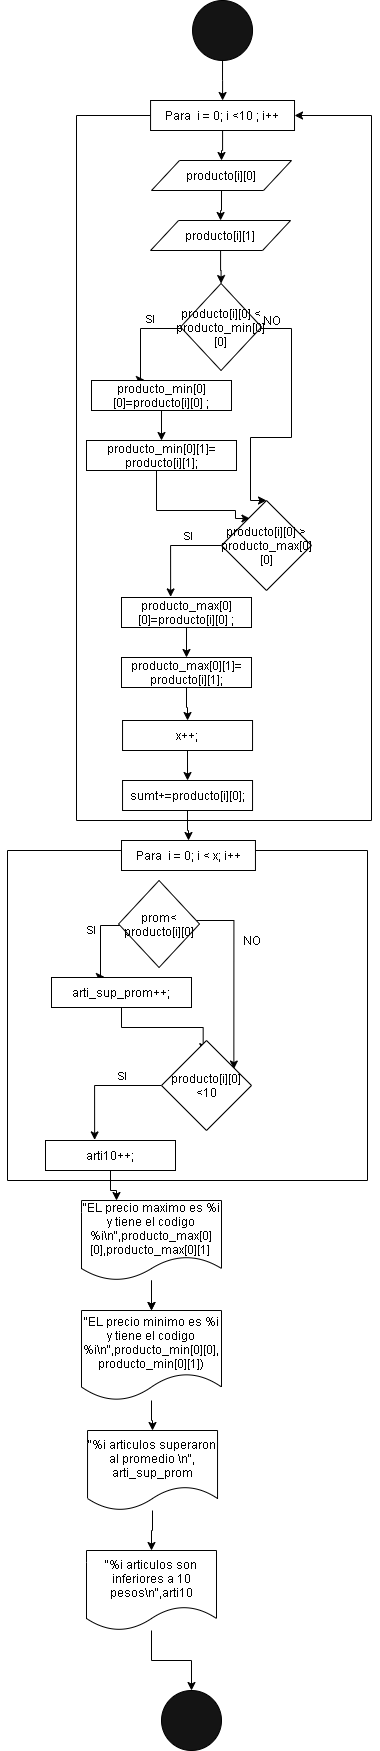

The diagram above was exported from draw.io. Its source (the exported page's mxGraphModel, read from the mxfile embedded in the PNG):
<mxGraphModel dx="388" dy="3800" grid="1" gridSize="10" guides="1" tooltips="1" connect="1" arrows="1" fold="1" page="1" pageScale="1" pageWidth="827" pageHeight="1169" math="0" shadow="0">
  <root>
    <mxCell id="0" />
    <mxCell id="1" parent="0" />
    <mxCell id="NQN0JRNFv6QYLKFFqvC_-19" style="edgeStyle=orthogonalEdgeStyle;rounded=0;orthogonalLoop=1;jettySize=auto;html=1;entryX=1;entryY=0.5;entryDx=0;entryDy=0;" parent="1" source="NQN0JRNFv6QYLKFFqvC_-21" target="NQN0JRNFv6QYLKFFqvC_-21" edge="1">
      <mxGeometry relative="1" as="geometry">
        <mxPoint x="719.3299999999999" y="-3050" as="targetPoint" />
        <Array as="points">
          <mxPoint x="315" y="-3135" />
          <mxPoint x="315" y="-2430" />
          <mxPoint x="610" y="-2430" />
          <mxPoint x="610" y="-3135" />
        </Array>
      </mxGeometry>
    </mxCell>
    <mxCell id="Zjf_Yh6-rQ4Ehj8FepeO-33" style="edgeStyle=orthogonalEdgeStyle;rounded=0;orthogonalLoop=1;jettySize=auto;html=1;entryX=0.5;entryY=0;entryDx=0;entryDy=0;" edge="1" parent="1" source="NQN0JRNFv6QYLKFFqvC_-21" target="Zjf_Yh6-rQ4Ehj8FepeO-29">
      <mxGeometry relative="1" as="geometry" />
    </mxCell>
    <mxCell id="NQN0JRNFv6QYLKFFqvC_-21" value="Para&amp;nbsp;&amp;nbsp;i = 0; i &amp;lt;10 ; i++" style="rounded=0;whiteSpace=wrap;html=1;" parent="1" vertex="1">
      <mxGeometry x="389.06" y="-3150" width="143.96" height="30" as="geometry" />
    </mxCell>
    <mxCell id="NQN0JRNFv6QYLKFFqvC_-23" style="edgeStyle=orthogonalEdgeStyle;rounded=0;orthogonalLoop=1;jettySize=auto;html=1;" parent="1" source="NQN0JRNFv6QYLKFFqvC_-24" target="NQN0JRNFv6QYLKFFqvC_-21" edge="1">
      <mxGeometry relative="1" as="geometry" />
    </mxCell>
    <mxCell id="NQN0JRNFv6QYLKFFqvC_-24" value="" style="ellipse;whiteSpace=wrap;html=1;aspect=fixed;fillColor=#141414;" parent="1" vertex="1">
      <mxGeometry x="431.03999999999985" y="-3250" width="60" height="60" as="geometry" />
    </mxCell>
    <mxCell id="Zjf_Yh6-rQ4Ehj8FepeO-9" style="edgeStyle=orthogonalEdgeStyle;rounded=0;orthogonalLoop=1;jettySize=auto;html=1;" edge="1" parent="1" source="Zjf_Yh6-rQ4Ehj8FepeO-2" target="Zjf_Yh6-rQ4Ehj8FepeO-4">
      <mxGeometry relative="1" as="geometry" />
    </mxCell>
    <mxCell id="Zjf_Yh6-rQ4Ehj8FepeO-2" value="producto[i][1]" style="shape=parallelogram;perimeter=parallelogramPerimeter;whiteSpace=wrap;html=1;" vertex="1" parent="1">
      <mxGeometry x="389.06" y="-3030" width="140" height="30" as="geometry" />
    </mxCell>
    <mxCell id="Zjf_Yh6-rQ4Ehj8FepeO-10" style="edgeStyle=orthogonalEdgeStyle;rounded=0;orthogonalLoop=1;jettySize=auto;html=1;entryX=0.378;entryY=-0.02;entryDx=0;entryDy=0;entryPerimeter=0;" edge="1" parent="1" source="Zjf_Yh6-rQ4Ehj8FepeO-4" target="Zjf_Yh6-rQ4Ehj8FepeO-5">
      <mxGeometry relative="1" as="geometry">
        <Array as="points">
          <mxPoint x="379" y="-2922" />
        </Array>
      </mxGeometry>
    </mxCell>
    <mxCell id="Zjf_Yh6-rQ4Ehj8FepeO-11" value="SI" style="edgeLabel;html=1;align=center;verticalAlign=middle;resizable=0;points=[];" vertex="1" connectable="0" parent="Zjf_Yh6-rQ4Ehj8FepeO-10">
      <mxGeometry x="-0.3507" y="-9" relative="1" as="geometry">
        <mxPoint as="offset" />
      </mxGeometry>
    </mxCell>
    <mxCell id="Zjf_Yh6-rQ4Ehj8FepeO-22" style="edgeStyle=orthogonalEdgeStyle;rounded=0;orthogonalLoop=1;jettySize=auto;html=1;entryX=0.5;entryY=0;entryDx=0;entryDy=0;" edge="1" parent="1" source="Zjf_Yh6-rQ4Ehj8FepeO-4" target="Zjf_Yh6-rQ4Ehj8FepeO-17">
      <mxGeometry relative="1" as="geometry">
        <Array as="points">
          <mxPoint x="530" y="-2922" />
          <mxPoint x="530" y="-2813" />
          <mxPoint x="489" y="-2813" />
        </Array>
      </mxGeometry>
    </mxCell>
    <mxCell id="Zjf_Yh6-rQ4Ehj8FepeO-4" value="producto[i][0] &amp;lt; producto_min[0][0]" style="rhombus;whiteSpace=wrap;html=1;" vertex="1" parent="1">
      <mxGeometry x="419.06" y="-2967" width="80.94" height="87" as="geometry" />
    </mxCell>
    <mxCell id="Zjf_Yh6-rQ4Ehj8FepeO-12" style="edgeStyle=orthogonalEdgeStyle;rounded=0;orthogonalLoop=1;jettySize=auto;html=1;entryX=0.5;entryY=0;entryDx=0;entryDy=0;" edge="1" parent="1" source="Zjf_Yh6-rQ4Ehj8FepeO-5" target="Zjf_Yh6-rQ4Ehj8FepeO-6">
      <mxGeometry relative="1" as="geometry" />
    </mxCell>
    <mxCell id="Zjf_Yh6-rQ4Ehj8FepeO-5" value="producto_min[0][0]=producto[i][0] ;" style="rounded=0;whiteSpace=wrap;html=1;" vertex="1" parent="1">
      <mxGeometry x="330" y="-2870" width="140" height="30" as="geometry" />
    </mxCell>
    <mxCell id="Zjf_Yh6-rQ4Ehj8FepeO-21" style="edgeStyle=orthogonalEdgeStyle;rounded=0;orthogonalLoop=1;jettySize=auto;html=1;entryX=0.316;entryY=0.2;entryDx=0;entryDy=0;entryPerimeter=0;" edge="1" parent="1" source="Zjf_Yh6-rQ4Ehj8FepeO-6" target="Zjf_Yh6-rQ4Ehj8FepeO-17">
      <mxGeometry relative="1" as="geometry">
        <Array as="points">
          <mxPoint x="395" y="-2740" />
          <mxPoint x="474" y="-2740" />
        </Array>
      </mxGeometry>
    </mxCell>
    <mxCell id="Zjf_Yh6-rQ4Ehj8FepeO-6" value="producto_min[0][1]= producto[i][1];" style="rounded=0;whiteSpace=wrap;html=1;" vertex="1" parent="1">
      <mxGeometry x="325" y="-2810" width="150" height="30" as="geometry" />
    </mxCell>
    <mxCell id="Zjf_Yh6-rQ4Ehj8FepeO-15" style="edgeStyle=orthogonalEdgeStyle;rounded=0;orthogonalLoop=1;jettySize=auto;html=1;entryX=0.378;entryY=-0.02;entryDx=0;entryDy=0;entryPerimeter=0;" edge="1" parent="1" source="Zjf_Yh6-rQ4Ehj8FepeO-17" target="Zjf_Yh6-rQ4Ehj8FepeO-19">
      <mxGeometry relative="1" as="geometry">
        <Array as="points">
          <mxPoint x="409" y="-2705" />
        </Array>
      </mxGeometry>
    </mxCell>
    <mxCell id="Zjf_Yh6-rQ4Ehj8FepeO-16" value="SI" style="edgeLabel;html=1;align=center;verticalAlign=middle;resizable=0;points=[];" vertex="1" connectable="0" parent="Zjf_Yh6-rQ4Ehj8FepeO-15">
      <mxGeometry x="-0.3507" y="-9" relative="1" as="geometry">
        <mxPoint as="offset" />
      </mxGeometry>
    </mxCell>
    <mxCell id="Zjf_Yh6-rQ4Ehj8FepeO-17" value="producto[i][0] &amp;gt; producto_max[0][0]" style="rhombus;whiteSpace=wrap;html=1;" vertex="1" parent="1">
      <mxGeometry x="460" y="-2750" width="90" height="90" as="geometry" />
    </mxCell>
    <mxCell id="Zjf_Yh6-rQ4Ehj8FepeO-18" style="edgeStyle=orthogonalEdgeStyle;rounded=0;orthogonalLoop=1;jettySize=auto;html=1;entryX=0.5;entryY=0;entryDx=0;entryDy=0;" edge="1" parent="1" source="Zjf_Yh6-rQ4Ehj8FepeO-19" target="Zjf_Yh6-rQ4Ehj8FepeO-20">
      <mxGeometry relative="1" as="geometry" />
    </mxCell>
    <mxCell id="Zjf_Yh6-rQ4Ehj8FepeO-19" value="producto_max[0][0]=producto[i][0] ;" style="rounded=0;whiteSpace=wrap;html=1;" vertex="1" parent="1">
      <mxGeometry x="360" y="-2653" width="130" height="30" as="geometry" />
    </mxCell>
    <mxCell id="Zjf_Yh6-rQ4Ehj8FepeO-40" style="edgeStyle=orthogonalEdgeStyle;rounded=0;orthogonalLoop=1;jettySize=auto;html=1;entryX=0.5;entryY=0;entryDx=0;entryDy=0;" edge="1" parent="1" source="Zjf_Yh6-rQ4Ehj8FepeO-20" target="Zjf_Yh6-rQ4Ehj8FepeO-38">
      <mxGeometry relative="1" as="geometry" />
    </mxCell>
    <mxCell id="Zjf_Yh6-rQ4Ehj8FepeO-20" value="producto_max[0][1]= producto[i][1];&lt;span&gt;&#09;&lt;/span&gt;" style="rounded=0;whiteSpace=wrap;html=1;" vertex="1" parent="1">
      <mxGeometry x="360" y="-2593" width="130" height="30" as="geometry" />
    </mxCell>
    <mxCell id="2" value="NO" style="text;html=1;align=center;verticalAlign=middle;resizable=0;points=[];autosize=1;" vertex="1" parent="1">
      <mxGeometry x="495" y="-2940" width="30" height="20" as="geometry" />
    </mxCell>
    <mxCell id="Zjf_Yh6-rQ4Ehj8FepeO-26" style="edgeStyle=orthogonalEdgeStyle;rounded=0;orthogonalLoop=1;jettySize=auto;html=1;" edge="1" parent="1" source="Zjf_Yh6-rQ4Ehj8FepeO-23" target="Zjf_Yh6-rQ4Ehj8FepeO-24">
      <mxGeometry relative="1" as="geometry" />
    </mxCell>
    <mxCell id="Zjf_Yh6-rQ4Ehj8FepeO-34" value="" style="edgeStyle=orthogonalEdgeStyle;rounded=0;orthogonalLoop=1;jettySize=auto;html=1;" edge="1" parent="1" source="Zjf_Yh6-rQ4Ehj8FepeO-23" target="Zjf_Yh6-rQ4Ehj8FepeO-24">
      <mxGeometry relative="1" as="geometry" />
    </mxCell>
    <mxCell id="Zjf_Yh6-rQ4Ehj8FepeO-23" value="&quot;EL precio maximo es %i y tiene el codigo %i\n&quot;,producto_max[0][0],producto_max[0][1]&amp;nbsp;" style="shape=document;whiteSpace=wrap;html=1;boundedLbl=1;" vertex="1" parent="1">
      <mxGeometry x="320" y="-2050" width="140" height="80" as="geometry" />
    </mxCell>
    <mxCell id="Zjf_Yh6-rQ4Ehj8FepeO-60" style="edgeStyle=orthogonalEdgeStyle;rounded=0;orthogonalLoop=1;jettySize=auto;html=1;" edge="1" parent="1" source="Zjf_Yh6-rQ4Ehj8FepeO-24" target="Zjf_Yh6-rQ4Ehj8FepeO-58">
      <mxGeometry relative="1" as="geometry" />
    </mxCell>
    <mxCell id="Zjf_Yh6-rQ4Ehj8FepeO-24" value="&quot;EL precio minimo es %i y tiene el codigo %i\n&quot;,producto_min[0][0], producto_min[0][1])" style="shape=document;whiteSpace=wrap;html=1;boundedLbl=1;" vertex="1" parent="1">
      <mxGeometry x="320" y="-1940" width="140" height="90" as="geometry" />
    </mxCell>
    <mxCell id="Zjf_Yh6-rQ4Ehj8FepeO-27" value="" style="ellipse;whiteSpace=wrap;html=1;aspect=fixed;fillColor=#141414;" vertex="1" parent="1">
      <mxGeometry x="399.99999999999983" y="-1560" width="60" height="60" as="geometry" />
    </mxCell>
    <mxCell id="Zjf_Yh6-rQ4Ehj8FepeO-30" style="edgeStyle=orthogonalEdgeStyle;rounded=0;orthogonalLoop=1;jettySize=auto;html=1;entryX=0.5;entryY=0;entryDx=0;entryDy=0;" edge="1" parent="1" source="Zjf_Yh6-rQ4Ehj8FepeO-29" target="Zjf_Yh6-rQ4Ehj8FepeO-2">
      <mxGeometry relative="1" as="geometry" />
    </mxCell>
    <mxCell id="Zjf_Yh6-rQ4Ehj8FepeO-29" value="producto[i][0]" style="shape=parallelogram;perimeter=parallelogramPerimeter;whiteSpace=wrap;html=1;" vertex="1" parent="1">
      <mxGeometry x="390" y="-3090" width="140" height="30" as="geometry" />
    </mxCell>
    <mxCell id="Zjf_Yh6-rQ4Ehj8FepeO-35" style="edgeStyle=orthogonalEdgeStyle;rounded=0;orthogonalLoop=1;jettySize=auto;html=1;entryX=1;entryY=0.5;entryDx=0;entryDy=0;" edge="1" parent="1" source="Zjf_Yh6-rQ4Ehj8FepeO-36" target="Zjf_Yh6-rQ4Ehj8FepeO-36">
      <mxGeometry relative="1" as="geometry">
        <mxPoint x="680.31" y="-2400" as="targetPoint" />
        <Array as="points">
          <mxPoint x="246" y="-2400" />
          <mxPoint x="246" y="-2070" />
          <mxPoint x="606" y="-2070" />
          <mxPoint x="606" y="-2400" />
          <mxPoint x="486" y="-2400" />
          <mxPoint x="486" y="-2395" />
        </Array>
      </mxGeometry>
    </mxCell>
    <mxCell id="Zjf_Yh6-rQ4Ehj8FepeO-36" value="Para&amp;nbsp;&amp;nbsp;i = 0; i &amp;lt; x; i++" style="rounded=0;whiteSpace=wrap;html=1;" vertex="1" parent="1">
      <mxGeometry x="360.00000000000006" y="-2410" width="133.96" height="30" as="geometry" />
    </mxCell>
    <mxCell id="Zjf_Yh6-rQ4Ehj8FepeO-41" style="edgeStyle=orthogonalEdgeStyle;rounded=0;orthogonalLoop=1;jettySize=auto;html=1;entryX=0.5;entryY=0;entryDx=0;entryDy=0;" edge="1" parent="1" source="Zjf_Yh6-rQ4Ehj8FepeO-38" target="Zjf_Yh6-rQ4Ehj8FepeO-39">
      <mxGeometry relative="1" as="geometry" />
    </mxCell>
    <mxCell id="Zjf_Yh6-rQ4Ehj8FepeO-38" value="x++;&lt;span&gt;&#09;&lt;/span&gt;" style="rounded=0;whiteSpace=wrap;html=1;" vertex="1" parent="1">
      <mxGeometry x="361.04" y="-2530" width="130" height="30" as="geometry" />
    </mxCell>
    <mxCell id="Zjf_Yh6-rQ4Ehj8FepeO-42" style="edgeStyle=orthogonalEdgeStyle;rounded=0;orthogonalLoop=1;jettySize=auto;html=1;" edge="1" parent="1" source="Zjf_Yh6-rQ4Ehj8FepeO-39" target="Zjf_Yh6-rQ4Ehj8FepeO-36">
      <mxGeometry relative="1" as="geometry" />
    </mxCell>
    <mxCell id="Zjf_Yh6-rQ4Ehj8FepeO-39" value="&lt;span&gt;&#09;&lt;/span&gt;sumt+=producto[i][0];" style="rounded=0;whiteSpace=wrap;html=1;" vertex="1" parent="1">
      <mxGeometry x="361.04" y="-2470" width="130" height="30" as="geometry" />
    </mxCell>
    <mxCell id="Zjf_Yh6-rQ4Ehj8FepeO-43" style="edgeStyle=orthogonalEdgeStyle;rounded=0;orthogonalLoop=1;jettySize=auto;html=1;entryX=0.378;entryY=-0.02;entryDx=0;entryDy=0;entryPerimeter=0;" edge="1" parent="1" source="Zjf_Yh6-rQ4Ehj8FepeO-46" target="Zjf_Yh6-rQ4Ehj8FepeO-48">
      <mxGeometry relative="1" as="geometry">
        <Array as="points">
          <mxPoint x="339" y="-2325" />
        </Array>
      </mxGeometry>
    </mxCell>
    <mxCell id="Zjf_Yh6-rQ4Ehj8FepeO-44" value="SI" style="edgeLabel;html=1;align=center;verticalAlign=middle;resizable=0;points=[];" vertex="1" connectable="0" parent="Zjf_Yh6-rQ4Ehj8FepeO-43">
      <mxGeometry x="-0.3507" y="-9" relative="1" as="geometry">
        <mxPoint as="offset" />
      </mxGeometry>
    </mxCell>
    <mxCell id="Zjf_Yh6-rQ4Ehj8FepeO-56" style="edgeStyle=orthogonalEdgeStyle;rounded=0;orthogonalLoop=1;jettySize=auto;html=1;entryX=0.804;entryY=0.317;entryDx=0;entryDy=0;entryPerimeter=0;" edge="1" parent="1" source="Zjf_Yh6-rQ4Ehj8FepeO-46" target="Zjf_Yh6-rQ4Ehj8FepeO-52">
      <mxGeometry relative="1" as="geometry">
        <Array as="points">
          <mxPoint x="420" y="-2330" />
          <mxPoint x="472" y="-2330" />
        </Array>
      </mxGeometry>
    </mxCell>
    <mxCell id="Zjf_Yh6-rQ4Ehj8FepeO-46" value="prom&amp;lt; producto[i][0]" style="rhombus;whiteSpace=wrap;html=1;" vertex="1" parent="1">
      <mxGeometry x="357.08" y="-2370" width="80.94" height="87" as="geometry" />
    </mxCell>
    <mxCell id="Zjf_Yh6-rQ4Ehj8FepeO-47" style="edgeStyle=orthogonalEdgeStyle;rounded=0;orthogonalLoop=1;jettySize=auto;html=1;entryX=0.463;entryY=0.124;entryDx=0;entryDy=0;entryPerimeter=0;" edge="1" parent="1" source="Zjf_Yh6-rQ4Ehj8FepeO-48" target="Zjf_Yh6-rQ4Ehj8FepeO-52">
      <mxGeometry relative="1" as="geometry">
        <mxPoint x="360" y="-2213" as="targetPoint" />
      </mxGeometry>
    </mxCell>
    <mxCell id="Zjf_Yh6-rQ4Ehj8FepeO-48" value="arti_sup_prom++;" style="rounded=0;whiteSpace=wrap;html=1;" vertex="1" parent="1">
      <mxGeometry x="290" y="-2273" width="140" height="30" as="geometry" />
    </mxCell>
    <mxCell id="Zjf_Yh6-rQ4Ehj8FepeO-50" style="edgeStyle=orthogonalEdgeStyle;rounded=0;orthogonalLoop=1;jettySize=auto;html=1;entryX=0.378;entryY=-0.02;entryDx=0;entryDy=0;entryPerimeter=0;" edge="1" parent="1" source="Zjf_Yh6-rQ4Ehj8FepeO-52" target="Zjf_Yh6-rQ4Ehj8FepeO-53">
      <mxGeometry relative="1" as="geometry">
        <Array as="points">
          <mxPoint x="333" y="-2165" />
        </Array>
      </mxGeometry>
    </mxCell>
    <mxCell id="Zjf_Yh6-rQ4Ehj8FepeO-51" value="SI" style="edgeLabel;html=1;align=center;verticalAlign=middle;resizable=0;points=[];" vertex="1" connectable="0" parent="Zjf_Yh6-rQ4Ehj8FepeO-50">
      <mxGeometry x="-0.3507" y="-9" relative="1" as="geometry">
        <mxPoint as="offset" />
      </mxGeometry>
    </mxCell>
    <mxCell id="Zjf_Yh6-rQ4Ehj8FepeO-52" value="producto[i][0]&amp;lt;10" style="rhombus;whiteSpace=wrap;html=1;" vertex="1" parent="1">
      <mxGeometry x="400" y="-2210" width="90" height="90" as="geometry" />
    </mxCell>
    <mxCell id="Zjf_Yh6-rQ4Ehj8FepeO-57" style="edgeStyle=orthogonalEdgeStyle;rounded=0;orthogonalLoop=1;jettySize=auto;html=1;entryX=0.25;entryY=0;entryDx=0;entryDy=0;" edge="1" parent="1" source="Zjf_Yh6-rQ4Ehj8FepeO-53" target="Zjf_Yh6-rQ4Ehj8FepeO-23">
      <mxGeometry relative="1" as="geometry" />
    </mxCell>
    <mxCell id="Zjf_Yh6-rQ4Ehj8FepeO-53" value="arti10++;" style="rounded=0;whiteSpace=wrap;html=1;" vertex="1" parent="1">
      <mxGeometry x="284" y="-2110" width="130" height="30" as="geometry" />
    </mxCell>
    <mxCell id="Zjf_Yh6-rQ4Ehj8FepeO-54" value="NO" style="text;html=1;align=center;verticalAlign=middle;resizable=0;points=[];autosize=1;" vertex="1" parent="1">
      <mxGeometry x="475" y="-2320" width="30" height="20" as="geometry" />
    </mxCell>
    <mxCell id="Zjf_Yh6-rQ4Ehj8FepeO-61" style="edgeStyle=orthogonalEdgeStyle;rounded=0;orthogonalLoop=1;jettySize=auto;html=1;entryX=0.5;entryY=0;entryDx=0;entryDy=0;" edge="1" parent="1" source="Zjf_Yh6-rQ4Ehj8FepeO-58" target="Zjf_Yh6-rQ4Ehj8FepeO-59">
      <mxGeometry relative="1" as="geometry" />
    </mxCell>
    <mxCell id="Zjf_Yh6-rQ4Ehj8FepeO-58" value="&quot;%i articulos superaron al promedio \n&quot;, arti_sup_prom" style="shape=document;whiteSpace=wrap;html=1;boundedLbl=1;" vertex="1" parent="1">
      <mxGeometry x="326.03999999999996" y="-1820" width="130" height="80" as="geometry" />
    </mxCell>
    <mxCell id="Zjf_Yh6-rQ4Ehj8FepeO-62" style="edgeStyle=orthogonalEdgeStyle;rounded=0;orthogonalLoop=1;jettySize=auto;html=1;" edge="1" parent="1" source="Zjf_Yh6-rQ4Ehj8FepeO-59" target="Zjf_Yh6-rQ4Ehj8FepeO-27">
      <mxGeometry relative="1" as="geometry" />
    </mxCell>
    <mxCell id="Zjf_Yh6-rQ4Ehj8FepeO-59" value="&quot;%i articulos son inferiores a 10 pesos\n&quot;,arti10" style="shape=document;whiteSpace=wrap;html=1;boundedLbl=1;" vertex="1" parent="1">
      <mxGeometry x="324.99999999999994" y="-1700" width="130" height="80" as="geometry" />
    </mxCell>
  </root>
</mxGraphModel>